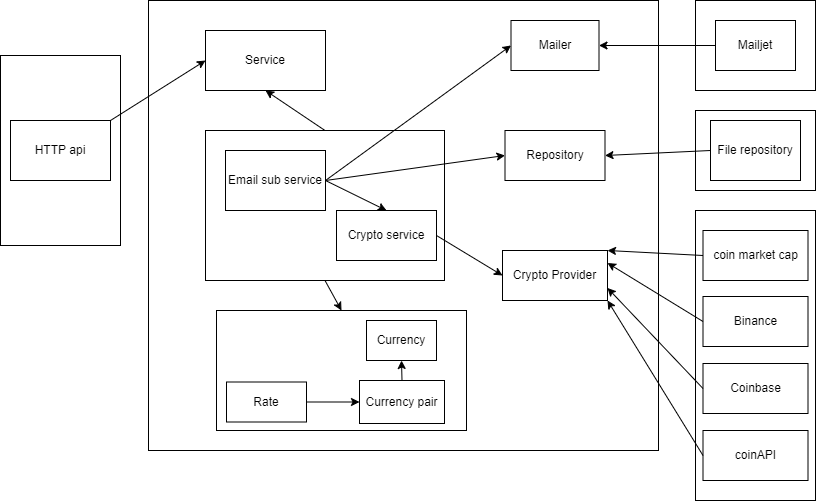

The diagram above was exported from draw.io. Its source (the exported page's mxGraphModel, read from the mxfile embedded in the PNG):
<mxGraphModel dx="1422" dy="762" grid="1" gridSize="10" guides="1" tooltips="1" connect="1" arrows="1" fold="1" page="1" pageScale="1" pageWidth="850" pageHeight="1100" math="0" shadow="0" extFonts="Permanent Marker^https://fonts.googleapis.com/css?family=Permanent+Marker">
  <root>
    <mxCell id="0" />
    <mxCell id="1" parent="0" />
    <mxCell id="g3brpMKyZjx3GhAvs7zq-3" value="" style="rounded=0;whiteSpace=wrap;html=1;" vertex="1" parent="1">
      <mxGeometry x="5" y="155" width="120" height="190" as="geometry" />
    </mxCell>
    <mxCell id="g3brpMKyZjx3GhAvs7zq-9" value="" style="rounded=0;whiteSpace=wrap;html=1;" vertex="1" parent="1">
      <mxGeometry x="153" y="100" width="510" height="450" as="geometry" />
    </mxCell>
    <mxCell id="g3brpMKyZjx3GhAvs7zq-10" value="" style="rounded=0;whiteSpace=wrap;html=1;" vertex="1" parent="1">
      <mxGeometry x="700" y="310" width="120" height="290" as="geometry" />
    </mxCell>
    <mxCell id="g3brpMKyZjx3GhAvs7zq-11" value="Crypto Provider" style="rounded=0;whiteSpace=wrap;html=1;" vertex="1" parent="1">
      <mxGeometry x="507" y="350" width="105" height="50" as="geometry" />
    </mxCell>
    <mxCell id="g3brpMKyZjx3GhAvs7zq-12" value="coin market cap" style="rounded=0;whiteSpace=wrap;html=1;" vertex="1" parent="1">
      <mxGeometry x="707.5" y="330" width="105" height="50" as="geometry" />
    </mxCell>
    <mxCell id="g3brpMKyZjx3GhAvs7zq-13" value="Binance" style="rounded=0;whiteSpace=wrap;html=1;" vertex="1" parent="1">
      <mxGeometry x="707.5" y="396" width="105" height="50" as="geometry" />
    </mxCell>
    <mxCell id="g3brpMKyZjx3GhAvs7zq-14" value="Coinbase" style="rounded=0;whiteSpace=wrap;html=1;" vertex="1" parent="1">
      <mxGeometry x="707.5" y="463" width="105" height="50" as="geometry" />
    </mxCell>
    <mxCell id="g3brpMKyZjx3GhAvs7zq-15" value="coinAPI" style="rounded=0;whiteSpace=wrap;html=1;" vertex="1" parent="1">
      <mxGeometry x="707.5" y="530" width="105" height="50" as="geometry" />
    </mxCell>
    <mxCell id="g3brpMKyZjx3GhAvs7zq-17" value="" style="endArrow=classic;html=1;rounded=0;exitX=0;exitY=0.5;exitDx=0;exitDy=0;entryX=1;entryY=0;entryDx=0;entryDy=0;" edge="1" parent="1" source="g3brpMKyZjx3GhAvs7zq-12" target="g3brpMKyZjx3GhAvs7zq-11">
      <mxGeometry width="50" height="50" relative="1" as="geometry">
        <mxPoint x="400" y="420" as="sourcePoint" />
        <mxPoint x="450" y="370" as="targetPoint" />
      </mxGeometry>
    </mxCell>
    <mxCell id="g3brpMKyZjx3GhAvs7zq-18" value="" style="endArrow=classic;html=1;rounded=0;entryX=1;entryY=0.25;entryDx=0;entryDy=0;exitX=0;exitY=0.5;exitDx=0;exitDy=0;" edge="1" parent="1" source="g3brpMKyZjx3GhAvs7zq-13" target="g3brpMKyZjx3GhAvs7zq-11">
      <mxGeometry width="50" height="50" relative="1" as="geometry">
        <mxPoint x="600" y="470" as="sourcePoint" />
        <mxPoint x="650" y="420" as="targetPoint" />
      </mxGeometry>
    </mxCell>
    <mxCell id="g3brpMKyZjx3GhAvs7zq-19" value="" style="endArrow=classic;html=1;rounded=0;exitX=0;exitY=0.5;exitDx=0;exitDy=0;entryX=1;entryY=0.75;entryDx=0;entryDy=0;" edge="1" parent="1" source="g3brpMKyZjx3GhAvs7zq-14" target="g3brpMKyZjx3GhAvs7zq-11">
      <mxGeometry width="50" height="50" relative="1" as="geometry">
        <mxPoint x="610" y="480" as="sourcePoint" />
        <mxPoint x="630" y="330" as="targetPoint" />
      </mxGeometry>
    </mxCell>
    <mxCell id="g3brpMKyZjx3GhAvs7zq-20" value="" style="endArrow=classic;html=1;rounded=0;entryX=1;entryY=1;entryDx=0;entryDy=0;exitX=0;exitY=0.5;exitDx=0;exitDy=0;" edge="1" parent="1" source="g3brpMKyZjx3GhAvs7zq-15" target="g3brpMKyZjx3GhAvs7zq-11">
      <mxGeometry width="50" height="50" relative="1" as="geometry">
        <mxPoint x="620" y="490" as="sourcePoint" />
        <mxPoint x="670" y="440" as="targetPoint" />
      </mxGeometry>
    </mxCell>
    <mxCell id="g3brpMKyZjx3GhAvs7zq-21" value="" style="rounded=0;whiteSpace=wrap;html=1;" vertex="1" parent="1">
      <mxGeometry x="700" y="210" width="120" height="80" as="geometry" />
    </mxCell>
    <mxCell id="g3brpMKyZjx3GhAvs7zq-22" value="File repository" style="rounded=0;whiteSpace=wrap;html=1;" vertex="1" parent="1">
      <mxGeometry x="715" y="220" width="90" height="60" as="geometry" />
    </mxCell>
    <mxCell id="g3brpMKyZjx3GhAvs7zq-23" value="Repository" style="rounded=0;whiteSpace=wrap;html=1;" vertex="1" parent="1">
      <mxGeometry x="509.5" y="230" width="100" height="50" as="geometry" />
    </mxCell>
    <mxCell id="g3brpMKyZjx3GhAvs7zq-24" value="" style="endArrow=classic;html=1;rounded=0;exitX=0;exitY=0.5;exitDx=0;exitDy=0;entryX=1;entryY=0.5;entryDx=0;entryDy=0;" edge="1" parent="1" source="g3brpMKyZjx3GhAvs7zq-22" target="g3brpMKyZjx3GhAvs7zq-23">
      <mxGeometry width="50" height="50" relative="1" as="geometry">
        <mxPoint x="400" y="420" as="sourcePoint" />
        <mxPoint x="450" y="370" as="targetPoint" />
      </mxGeometry>
    </mxCell>
    <mxCell id="g3brpMKyZjx3GhAvs7zq-25" value="HTTP api" style="rounded=0;whiteSpace=wrap;html=1;" vertex="1" parent="1">
      <mxGeometry x="15" y="220" width="100" height="60" as="geometry" />
    </mxCell>
    <mxCell id="g3brpMKyZjx3GhAvs7zq-26" value="" style="rounded=0;whiteSpace=wrap;html=1;" vertex="1" parent="1">
      <mxGeometry x="221" y="410" width="250" height="120" as="geometry" />
    </mxCell>
    <mxCell id="g3brpMKyZjx3GhAvs7zq-27" value="Rate" style="rounded=0;whiteSpace=wrap;html=1;" vertex="1" parent="1">
      <mxGeometry x="231" y="481.5" width="80" height="40" as="geometry" />
    </mxCell>
    <mxCell id="g3brpMKyZjx3GhAvs7zq-28" value="Currency pair" style="rounded=0;whiteSpace=wrap;html=1;" vertex="1" parent="1">
      <mxGeometry x="364" y="480" width="85" height="43" as="geometry" />
    </mxCell>
    <mxCell id="g3brpMKyZjx3GhAvs7zq-29" value="Currency" style="rounded=0;whiteSpace=wrap;html=1;" vertex="1" parent="1">
      <mxGeometry x="371" y="420" width="70" height="40" as="geometry" />
    </mxCell>
    <mxCell id="g3brpMKyZjx3GhAvs7zq-30" value="" style="endArrow=classic;html=1;rounded=0;exitX=0.5;exitY=0;exitDx=0;exitDy=0;entryX=0.5;entryY=1;entryDx=0;entryDy=0;" edge="1" parent="1" source="g3brpMKyZjx3GhAvs7zq-28" target="g3brpMKyZjx3GhAvs7zq-29">
      <mxGeometry width="50" height="50" relative="1" as="geometry">
        <mxPoint x="413" y="420" as="sourcePoint" />
        <mxPoint x="463" y="370" as="targetPoint" />
      </mxGeometry>
    </mxCell>
    <mxCell id="g3brpMKyZjx3GhAvs7zq-31" value="" style="endArrow=classic;html=1;rounded=0;exitX=1;exitY=0.5;exitDx=0;exitDy=0;entryX=0;entryY=0.5;entryDx=0;entryDy=0;" edge="1" parent="1" source="g3brpMKyZjx3GhAvs7zq-27" target="g3brpMKyZjx3GhAvs7zq-28">
      <mxGeometry width="50" height="50" relative="1" as="geometry">
        <mxPoint x="413" y="420" as="sourcePoint" />
        <mxPoint x="463" y="370" as="targetPoint" />
      </mxGeometry>
    </mxCell>
    <mxCell id="g3brpMKyZjx3GhAvs7zq-32" value="Mailer" style="rounded=0;whiteSpace=wrap;html=1;" vertex="1" parent="1">
      <mxGeometry x="515.5" y="120" width="88" height="50" as="geometry" />
    </mxCell>
    <mxCell id="g3brpMKyZjx3GhAvs7zq-34" value="" style="rounded=0;whiteSpace=wrap;html=1;" vertex="1" parent="1">
      <mxGeometry x="700" y="100" width="120" height="90" as="geometry" />
    </mxCell>
    <mxCell id="g3brpMKyZjx3GhAvs7zq-35" value="Mailjet" style="rounded=0;whiteSpace=wrap;html=1;" vertex="1" parent="1">
      <mxGeometry x="720" y="120" width="80" height="50" as="geometry" />
    </mxCell>
    <mxCell id="g3brpMKyZjx3GhAvs7zq-36" value="" style="endArrow=classic;html=1;rounded=0;exitX=0;exitY=0.5;exitDx=0;exitDy=0;entryX=1;entryY=0.5;entryDx=0;entryDy=0;" edge="1" parent="1" source="g3brpMKyZjx3GhAvs7zq-35" target="g3brpMKyZjx3GhAvs7zq-32">
      <mxGeometry width="50" height="50" relative="1" as="geometry">
        <mxPoint x="400" y="420" as="sourcePoint" />
        <mxPoint x="450" y="370" as="targetPoint" />
      </mxGeometry>
    </mxCell>
    <mxCell id="g3brpMKyZjx3GhAvs7zq-38" value="" style="rounded=0;whiteSpace=wrap;html=1;" vertex="1" parent="1">
      <mxGeometry x="210" y="230" width="239" height="150" as="geometry" />
    </mxCell>
    <mxCell id="g3brpMKyZjx3GhAvs7zq-39" value="Crypto service" style="rounded=0;whiteSpace=wrap;html=1;" vertex="1" parent="1">
      <mxGeometry x="341" y="310" width="100" height="50" as="geometry" />
    </mxCell>
    <mxCell id="g3brpMKyZjx3GhAvs7zq-40" value="Email sub service" style="rounded=0;whiteSpace=wrap;html=1;" vertex="1" parent="1">
      <mxGeometry x="230" y="250" width="100" height="60" as="geometry" />
    </mxCell>
    <mxCell id="g3brpMKyZjx3GhAvs7zq-41" value="" style="endArrow=classic;html=1;rounded=0;exitX=1;exitY=0.5;exitDx=0;exitDy=0;entryX=0;entryY=0.5;entryDx=0;entryDy=0;" edge="1" parent="1" source="g3brpMKyZjx3GhAvs7zq-40" target="g3brpMKyZjx3GhAvs7zq-32">
      <mxGeometry width="50" height="50" relative="1" as="geometry">
        <mxPoint x="400" y="420" as="sourcePoint" />
        <mxPoint x="450" y="370" as="targetPoint" />
      </mxGeometry>
    </mxCell>
    <mxCell id="g3brpMKyZjx3GhAvs7zq-42" value="" style="endArrow=classic;html=1;rounded=0;entryX=0;entryY=0.5;entryDx=0;entryDy=0;exitX=1;exitY=0.5;exitDx=0;exitDy=0;" edge="1" parent="1" source="g3brpMKyZjx3GhAvs7zq-39" target="g3brpMKyZjx3GhAvs7zq-11">
      <mxGeometry width="50" height="50" relative="1" as="geometry">
        <mxPoint x="400" y="420" as="sourcePoint" />
        <mxPoint x="450" y="370" as="targetPoint" />
      </mxGeometry>
    </mxCell>
    <mxCell id="g3brpMKyZjx3GhAvs7zq-43" value="" style="endArrow=classic;html=1;rounded=0;exitX=1;exitY=0.5;exitDx=0;exitDy=0;entryX=0.5;entryY=0;entryDx=0;entryDy=0;" edge="1" parent="1" source="g3brpMKyZjx3GhAvs7zq-40" target="g3brpMKyZjx3GhAvs7zq-39">
      <mxGeometry width="50" height="50" relative="1" as="geometry">
        <mxPoint x="400" y="420" as="sourcePoint" />
        <mxPoint x="450" y="370" as="targetPoint" />
      </mxGeometry>
    </mxCell>
    <mxCell id="g3brpMKyZjx3GhAvs7zq-44" value="" style="endArrow=classic;html=1;rounded=0;entryX=0;entryY=0.5;entryDx=0;entryDy=0;exitX=1;exitY=0.5;exitDx=0;exitDy=0;" edge="1" parent="1" source="g3brpMKyZjx3GhAvs7zq-40" target="g3brpMKyZjx3GhAvs7zq-23">
      <mxGeometry width="50" height="50" relative="1" as="geometry">
        <mxPoint x="400" y="420" as="sourcePoint" />
        <mxPoint x="450" y="370" as="targetPoint" />
      </mxGeometry>
    </mxCell>
    <mxCell id="g3brpMKyZjx3GhAvs7zq-45" value="Service" style="rounded=0;whiteSpace=wrap;html=1;" vertex="1" parent="1">
      <mxGeometry x="210" y="130" width="120" height="60" as="geometry" />
    </mxCell>
    <mxCell id="g3brpMKyZjx3GhAvs7zq-46" value="" style="endArrow=classic;html=1;rounded=0;entryX=0.5;entryY=1;entryDx=0;entryDy=0;exitX=0.5;exitY=0;exitDx=0;exitDy=0;" edge="1" parent="1" source="g3brpMKyZjx3GhAvs7zq-38" target="g3brpMKyZjx3GhAvs7zq-45">
      <mxGeometry width="50" height="50" relative="1" as="geometry">
        <mxPoint x="400" y="460" as="sourcePoint" />
        <mxPoint x="450" y="410" as="targetPoint" />
      </mxGeometry>
    </mxCell>
    <mxCell id="g3brpMKyZjx3GhAvs7zq-47" value="" style="endArrow=classic;html=1;rounded=0;entryX=0;entryY=0.5;entryDx=0;entryDy=0;exitX=1;exitY=0;exitDx=0;exitDy=0;" edge="1" parent="1" source="g3brpMKyZjx3GhAvs7zq-25" target="g3brpMKyZjx3GhAvs7zq-45">
      <mxGeometry width="50" height="50" relative="1" as="geometry">
        <mxPoint x="400" y="460" as="sourcePoint" />
        <mxPoint x="450" y="410" as="targetPoint" />
      </mxGeometry>
    </mxCell>
    <mxCell id="g3brpMKyZjx3GhAvs7zq-48" value="" style="endArrow=classic;html=1;rounded=0;exitX=0.5;exitY=1;exitDx=0;exitDy=0;entryX=0.5;entryY=0;entryDx=0;entryDy=0;" edge="1" parent="1" source="g3brpMKyZjx3GhAvs7zq-38" target="g3brpMKyZjx3GhAvs7zq-26">
      <mxGeometry width="50" height="50" relative="1" as="geometry">
        <mxPoint x="400" y="370" as="sourcePoint" />
        <mxPoint x="450" y="320" as="targetPoint" />
      </mxGeometry>
    </mxCell>
  </root>
</mxGraphModel>